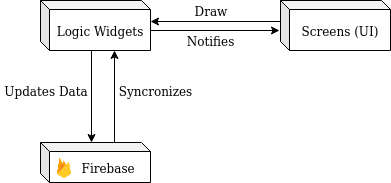

The diagram above was exported from draw.io. Its source (the exported page's mxGraphModel, read from the mxfile embedded in the PNG):
<mxGraphModel dx="1341" dy="762" grid="1" gridSize="10" guides="1" tooltips="1" connect="1" arrows="1" fold="1" page="1" pageScale="1" pageWidth="850" pageHeight="1100" math="0" shadow="0">
  <root>
    <mxCell id="0" />
    <mxCell id="1" parent="0" />
    <mxCell id="dL8uPpLz7vV7n9CFqLJF-15" style="edgeStyle=orthogonalEdgeStyle;rounded=0;orthogonalLoop=1;jettySize=auto;html=1;exitX=0;exitY=0;exitDx=110;exitDy=29.5;exitPerimeter=0;entryX=-0.009;entryY=0.6;entryDx=0;entryDy=0;entryPerimeter=0;" edge="1" parent="1" source="dL8uPpLz7vV7n9CFqLJF-1" target="dL8uPpLz7vV7n9CFqLJF-2">
      <mxGeometry relative="1" as="geometry" />
    </mxCell>
    <mxCell id="dL8uPpLz7vV7n9CFqLJF-1" value="Logic Widgets" style="shape=cube;whiteSpace=wrap;html=1;boundedLbl=1;backgroundOutline=1;darkOpacity=0.05;darkOpacity2=0.1;size=9;" vertex="1" parent="1">
      <mxGeometry x="210" y="350" width="110" height="50" as="geometry" />
    </mxCell>
    <mxCell id="dL8uPpLz7vV7n9CFqLJF-13" style="edgeStyle=orthogonalEdgeStyle;rounded=0;orthogonalLoop=1;jettySize=auto;html=1;exitX=0;exitY=0;exitDx=0;exitDy=20.5;exitPerimeter=0;" edge="1" parent="1" source="dL8uPpLz7vV7n9CFqLJF-2">
      <mxGeometry relative="1" as="geometry">
        <mxPoint x="320" y="371" as="targetPoint" />
      </mxGeometry>
    </mxCell>
    <mxCell id="dL8uPpLz7vV7n9CFqLJF-2" value="Screens (UI)" style="shape=cube;whiteSpace=wrap;html=1;boundedLbl=1;backgroundOutline=1;darkOpacity=0.05;darkOpacity2=0.1;size=9;" vertex="1" parent="1">
      <mxGeometry x="450" y="350" width="110" height="50" as="geometry" />
    </mxCell>
    <mxCell id="dL8uPpLz7vV7n9CFqLJF-22" style="edgeStyle=orthogonalEdgeStyle;rounded=0;orthogonalLoop=1;jettySize=auto;html=1;exitX=0;exitY=0;exitDx=50.5;exitDy=0;exitPerimeter=0;entryX=0.464;entryY=1;entryDx=0;entryDy=0;entryPerimeter=0;startArrow=classic;startFill=1;endArrow=none;endFill=0;" edge="1" parent="1" source="dL8uPpLz7vV7n9CFqLJF-5" target="dL8uPpLz7vV7n9CFqLJF-1">
      <mxGeometry relative="1" as="geometry" />
    </mxCell>
    <mxCell id="dL8uPpLz7vV7n9CFqLJF-5" value="&lt;div&gt;&amp;nbsp;&amp;nbsp;&amp;nbsp; Firebase&lt;/div&gt;" style="shape=cube;whiteSpace=wrap;html=1;boundedLbl=1;backgroundOutline=1;darkOpacity=0.05;darkOpacity2=0.1;size=9;" vertex="1" parent="1">
      <mxGeometry x="210" y="492" width="110" height="40" as="geometry" />
    </mxCell>
    <mxCell id="dL8uPpLz7vV7n9CFqLJF-6" value="" style="shape=image;html=1;verticalAlign=top;verticalLabelPosition=bottom;labelBackgroundColor=#ffffff;imageAspect=0;aspect=fixed;image=https://cdn4.iconfinder.com/data/icons/google-i-o-2016/512/google_firebase-2-128.png" vertex="1" parent="1">
      <mxGeometry x="220" y="504" width="28" height="28" as="geometry" />
    </mxCell>
    <mxCell id="dL8uPpLz7vV7n9CFqLJF-9" value="Draw" style="text;html=1;strokeColor=none;fillColor=none;align=center;verticalAlign=middle;whiteSpace=wrap;rounded=0;" vertex="1" parent="1">
      <mxGeometry x="360" y="350" width="40" height="20" as="geometry" />
    </mxCell>
    <mxCell id="dL8uPpLz7vV7n9CFqLJF-11" value="Syncronizes" style="text;html=1;strokeColor=none;fillColor=none;align=center;verticalAlign=middle;whiteSpace=wrap;rounded=0;" vertex="1" parent="1">
      <mxGeometry x="280" y="430" width="90" height="20" as="geometry" />
    </mxCell>
    <mxCell id="dL8uPpLz7vV7n9CFqLJF-16" value="&lt;div&gt;Notifies&lt;/div&gt;" style="text;html=1;strokeColor=none;fillColor=none;align=center;verticalAlign=middle;whiteSpace=wrap;rounded=0;" vertex="1" parent="1">
      <mxGeometry x="360" y="380" width="40" height="20" as="geometry" />
    </mxCell>
    <mxCell id="dL8uPpLz7vV7n9CFqLJF-20" value="Updates Data" style="text;html=1;strokeColor=none;fillColor=none;align=center;verticalAlign=middle;whiteSpace=wrap;rounded=0;" vertex="1" parent="1">
      <mxGeometry x="170" y="430" width="90" height="20" as="geometry" />
    </mxCell>
    <mxCell id="dL8uPpLz7vV7n9CFqLJF-23" value="" style="endArrow=classic;html=1;exitX=0.673;exitY=0;exitDx=0;exitDy=0;exitPerimeter=0;" edge="1" parent="1" source="dL8uPpLz7vV7n9CFqLJF-5">
      <mxGeometry width="50" height="50" relative="1" as="geometry">
        <mxPoint x="320" y="570" as="sourcePoint" />
        <mxPoint x="284" y="400" as="targetPoint" />
      </mxGeometry>
    </mxCell>
  </root>
</mxGraphModel>